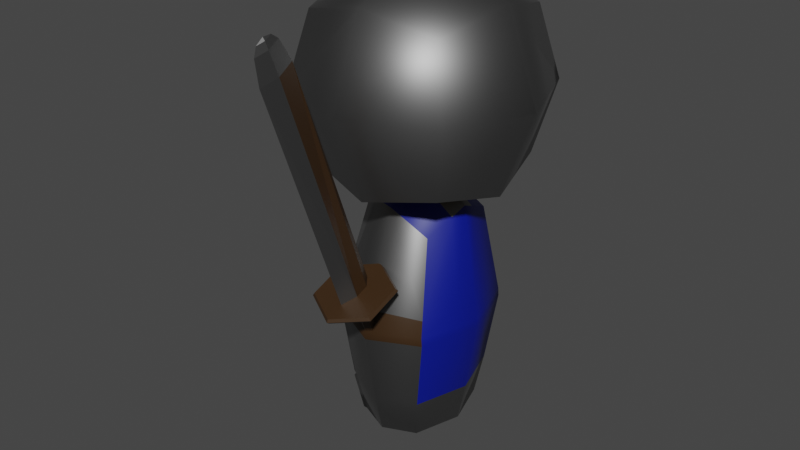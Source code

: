 # Source: paladin.blend  (saved by Blender 2.91.10; exported with 4.5.12 LTS)
import bpy
from mathutils import Matrix  # noqa: F401  (used for matrix-valued properties, if any)

bpy.ops.wm.read_factory_settings(use_empty=True)
scene = bpy.context.scene
scene.name = 'Scene'

# ---- collections
col_collection = bpy.data.collections.new('Collection'); scene.collection.children.link(col_collection)

# ---- materials (node trees are filled in below, after node groups)
mat_material = bpy.data.materials.new('Material')
mat_material.use_transparent_shadow = False
mat_helmet_001 = bpy.data.materials.new('helmet.001')
mat_helmet_001.alpha_threshold = 0.0
mat_helmet_001.use_transparent_shadow = False
mat_helmet_001.line_color = (0.0, 0.0, 0.0, 1.0)
mat_witch_haed = bpy.data.materials.new('Witch-haed')
mat_witch_haed.alpha_threshold = 0.0
mat_witch_haed.use_transparent_shadow = False
mat_witch_haed.line_color = (0.0, 0.0, 0.0, 1.0)
mat_material_001 = bpy.data.materials.new('Material.001')
mat_material_001.use_transparent_shadow = False
mat_material_002 = bpy.data.materials.new('Material.002')
mat_material_002.use_transparent_shadow = False
mat_witch_dress = bpy.data.materials.new('witch.dress')
mat_witch_dress.use_transparent_shadow = False

# ---- material node trees
mat_material.use_nodes = True; mat_material.node_tree.nodes.clear()
_N = mat_material.node_tree.nodes; _L = mat_material.node_tree.links
n0 = _N.new('ShaderNodeBsdfPrincipled'); n0.name = 'Principled BSDF'; n0.location = (10, 300)
n0.distribution = 'GGX'
n0.subsurface_method = 'BURLEY'
n0.inputs[0].default_value = (0.214, 0.214, 0.214, 1.0)
n0.inputs[1].default_value = 1.0
n0.inputs[3].default_value = 1.45
n0.inputs[27].default_value = (0.0, 0.0, 0.0, 1.0)
n0.inputs[28].default_value = 1.0
n1 = _N.new('ShaderNodeOutputMaterial'); n1.name = 'Material Output'; n1.location = (300, 300)
_L.new(n0.outputs[0], n1.inputs[0])
n1.is_active_output = True
mat_helmet_001.use_nodes = True; mat_helmet_001.node_tree.nodes.clear()
_N = mat_helmet_001.node_tree.nodes; _L = mat_helmet_001.node_tree.links
n0 = _N.new('ShaderNodeOutputMaterial'); n0.name = 'Material Output'; n0.location = (300, 300)
n1 = _N.new('ShaderNodeBsdfPrincipled'); n1.name = 'Principled BSDF'; n1.location = (10, 300)
n1.distribution = 'GGX'
n1.subsurface_method = 'BURLEY'
n1.inputs[0].default_value = (0.0, 0.0, 0.0, 1.0)
n1.inputs[2].default_value = 0.7682
n1.inputs[3].default_value = 1.45
n1.inputs[27].default_value = (0.0, 0.0, 0.0, 1.0)
n1.inputs[28].default_value = 1.0
_L.new(n1.outputs[0], n0.inputs[0])
n0.is_active_output = True
mat_witch_haed.use_nodes = True; mat_witch_haed.node_tree.nodes.clear()
_N = mat_witch_haed.node_tree.nodes; _L = mat_witch_haed.node_tree.links
n0 = _N.new('ShaderNodeOutputMaterial'); n0.name = 'Material Output'; n0.location = (300, 300)
n1 = _N.new('ShaderNodeBsdfPrincipled'); n1.name = 'Principled BSDF'; n1.location = (10, 300)
n1.distribution = 'GGX'
n1.subsurface_method = 'BURLEY'
n1.inputs[0].default_value = (0.4287, 0.2747, 0.1022, 1.0)
n1.inputs[2].default_value = 0.7682
n1.inputs[3].default_value = 1.45
n1.inputs[27].default_value = (0.0, 0.0, 0.0, 1.0)
n1.inputs[28].default_value = 1.0
_L.new(n1.outputs[0], n0.inputs[0])
n0.is_active_output = True
mat_material_001.use_nodes = True; mat_material_001.node_tree.nodes.clear()
_N = mat_material_001.node_tree.nodes; _L = mat_material_001.node_tree.links
n0 = _N.new('ShaderNodeBsdfPrincipled'); n0.name = 'Principled BSDF'; n0.location = (10, 300)
n0.distribution = 'GGX'
n0.subsurface_method = 'BURLEY'
n0.inputs[0].default_value = (0.0, 0.006814, 0.2462, 1.0)
n0.inputs[3].default_value = 1.45
n0.inputs[27].default_value = (0.0, 0.0, 0.0, 1.0)
n0.inputs[28].default_value = 1.0
n1 = _N.new('ShaderNodeOutputMaterial'); n1.name = 'Material Output'; n1.location = (300, 300)
_L.new(n0.outputs[0], n1.inputs[0])
n1.is_active_output = True
mat_material_002.use_nodes = True; mat_material_002.node_tree.nodes.clear()
_N = mat_material_002.node_tree.nodes; _L = mat_material_002.node_tree.links
n0 = _N.new('ShaderNodeBsdfPrincipled'); n0.name = 'Principled BSDF'; n0.location = (10, 300)
n0.distribution = 'GGX'
n0.subsurface_method = 'BURLEY'
n0.inputs[0].default_value = (0.03968, 0.01859, 0.005533, 1.0)
n0.inputs[3].default_value = 1.45
n0.inputs[27].default_value = (0.0, 0.0, 0.0, 1.0)
n0.inputs[28].default_value = 1.0
n1 = _N.new('ShaderNodeOutputMaterial'); n1.name = 'Material Output'; n1.location = (300, 300)
_L.new(n0.outputs[0], n1.inputs[0])
n1.is_active_output = True
mat_witch_dress.use_nodes = True; mat_witch_dress.node_tree.nodes.clear()
_N = mat_witch_dress.node_tree.nodes; _L = mat_witch_dress.node_tree.links
n0 = _N.new('ShaderNodeBsdfPrincipled'); n0.name = 'Principled BSDF'; n0.location = (10, 300)
n0.distribution = 'GGX'
n0.subsurface_method = 'BURLEY'
n0.inputs[0].default_value = (0.3916, 0.2744, 0.01403, 1.0)
n0.inputs[3].default_value = 1.45
n0.inputs[27].default_value = (0.0, 0.0, 0.0, 1.0)
n0.inputs[28].default_value = 1.0
n1 = _N.new('ShaderNodeOutputMaterial'); n1.name = 'Material Output'; n1.location = (300, 300)
_L.new(n0.outputs[0], n1.inputs[0])
n1.is_active_output = True

# ---- world
world_world = bpy.data.worlds.new('World'); scene.world = world_world
world_world.use_nodes = True; world_world.node_tree.nodes.clear()
_N = world_world.node_tree.nodes; _L = world_world.node_tree.links
n0 = _N.new('ShaderNodeOutputWorld'); n0.name = 'World Output'; n0.location = (300, 300)
n1 = _N.new('ShaderNodeBackground'); n1.name = 'Background'; n1.location = (10, 300)
n1.inputs[0].default_value = (0.05088, 0.05088, 0.05088, 1.0)
_L.new(n1.outputs[0], n0.inputs[0])
n0.is_active_output = True
world_world.color = (0.05088, 0.05088, 0.05088)
world_world.use_sun_shadow = False
world_world.sun_shadow_jitter_overblur = 0.0

# ---- meshes
me_cube_002 = bpy.data.meshes.new('Cube.002')
me_cube_002.from_pydata([(0.5227, 0.5227, 3.627), (0.5227, 0.5227, 2.582), (0.5227, -0.5227, 3.627), (0.5227, -0.5227, 2.582), (-0.5227, 0.5227, 3.627), (-0.5227, 0.5227, 2.582), (-0.5227, -0.5227, 3.627), (-0.5227, -0.5227, 2.582), (-0.6252, -0.6252, 3.16), (5.842e-09, 0.6373, 2.467), (0.6373, 0.6373, 3.105), (-0.6373, -0.6373, 3.105), (0.6373, -0.6373, 3.105), (-0.6373, 0.6373, 3.105), (-1.947e-09, -0.6373, 3.742), (0.6373, -1.947e-09, 3.742), (-9.737e-10, -0.6373, 2.467), (-0.6373, 6.816e-09, 3.742), (1.947e-09, 0.6373, 3.742), (0.6373, -1.947e-09, 2.467), (-6.816e-09, 8.763e-09, 3.982), (1.363e-08, -0.8777, 3.105), (-0.7856, 1.071e-08, 3.105), (-0.7708, 1.032e-08, 3.168), (0.8777, 9.737e-09, 3.105), (1.363e-08, 0.8777, 3.105), (-0.6252, 0.6252, 3.16), (-0.5336, -0.5336, 3.578), (-0.5336, 0.5336, 3.578), (-0.6698, 7.671e-09, 3.602), (-0.6471, 0.08893, 3.598), (-0.6244, 0.1779, 3.594), (-0.6017, 0.2668, 3.59), (-0.579, 0.3557, 3.586), (-0.5563, 0.4446, 3.582), (-0.6471, -0.08893, 3.598), (-0.6244, -0.1779, 3.594), (-0.6017, -0.2668, 3.59), (-0.579, -0.3557, 3.586), (-0.5563, -0.4446, 3.582), (-0.7465, -0.1042, 3.167), (-0.7223, -0.2084, 3.166), (-0.698, -0.3126, 3.164), (-0.6737, -0.4168, 3.163), (-0.6494, -0.521, 3.161), (-0.6494, 0.521, 3.161), (-0.6737, 0.4168, 3.163), (-0.698, 0.3126, 3.164), (-0.7223, 0.2084, 3.166), (-0.7465, 0.1042, 3.167), (0.5, 0.5, 3.605), (0.5, 0.5, 2.605), (0.5, -0.5, 3.605), (0.5, -0.5, 2.605), (-0.5, 0.5, 3.605), (-0.5, 0.5, 2.605), (-0.5, -0.5, 3.605), (-0.5, -0.5, 2.605), (-0.6096, 1.583e-08, 2.495), (5.588e-09, 0.6096, 2.495), (0.6096, 0.6096, 3.105), (-0.6096, -0.6096, 3.105), (0.6096, -0.6096, 3.105), (-0.6096, 0.6096, 3.105), (-1.863e-09, -0.6096, 3.714), (0.6096, -1.863e-09, 3.714), (-9.313e-10, -0.6096, 2.495), (-0.6096, 6.519e-09, 3.714), (1.863e-09, 0.6096, 3.714), (0.6096, -1.863e-09, 2.495), (-6.519e-09, 8.382e-09, 3.944), (1.304e-08, -0.8395, 3.105), (-0.7514, 1.024e-08, 3.105), (0.0, -5.588e-09, 2.265), (0.8395, 9.313e-09, 3.105), (1.304e-08, 0.8395, 3.105), (0.2957, 0.3078, 2.176), (0.2395, 0.3516, 0.5676), (0.2962, -0.3243, 2.175), (0.2395, -0.3516, 0.5676), (-0.1703, 0.2491, 2.287), (-0.2395, 0.3516, 0.5676), (-0.1698, -0.2613, 2.287), (-0.2395, -0.3516, 0.5676), (-0.3503, 2.493e-09, 0.5676), (-5.454e-09, 0.4563, 0.5676), (0.358, 0.4516, 1.412), (-0.3559, -0.448, 1.412), (0.358, -0.4477, 1.412), (-0.3567, 0.4516, 1.412), (-1.559e-09, -0.3425, 2.316), (0.3573, 1.142e-08, 2.316), (-4.798e-09, -0.4563, 0.5676), (-0.3573, -7.139e-09, 2.316), (9.313e-10, 0.336, 2.316), (0.3503, 1.434e-08, 0.5676), (-1.863e-09, 5.711e-09, 2.616), (1.238e-09, -0.622, 1.412), (-0.4931, -1.302e-08, 1.412), (-3.487e-09, 1.544e-08, 0.3926), (0.4931, 5.341e-09, 1.412), (-8.171e-09, 0.622, 1.412), (0.3539, 0.4516, 1.472), (-0.3541, -0.448, 1.472), (0.3541, -0.448, 1.472), (-0.3539, 0.4516, 1.472), (1.238e-09, -0.622, 1.472), (-0.4931, -1.302e-08, 1.472), (0.4931, 5.341e-09, 1.472), (-8.171e-09, 0.622, 1.472), (0.2848, 0.403, 0.8714), (-0.2848, -0.403, 0.8714), (0.2848, -0.403, 0.8714), (-0.2848, 0.403, 0.8714), (-3.369e-09, -0.5303, 0.8714), (-0.4104, -1.919e-09, 0.8714), (0.4104, 1.23e-08, 0.8714), (-5.879e-09, 0.5303, 0.8714), (-0.2949, -0.1758, 0.5676), (0.444, -0.1641, 1.472), (0.3364, -0.1118, 2.264), (-0.3364, -0.1118, 2.264), (0.2949, -0.1758, 0.5676), (-1.863e-09, -0.1221, 2.507), (-0.444, -0.1641, 1.412), (-0.444, -0.1641, 1.472), (-4.142e-09, -0.2282, 0.4801), (0.444, -0.1641, 1.412), (0.3476, -0.2015, 0.8714), (-0.3476, -0.2015, 0.8714), (-0.2949, 0.1758, 0.5676), (0.4445, 0.1625, 1.472), (0.3366, 0.1107, 2.265), (-0.3366, 0.1107, 2.265), (0.2949, 0.1758, 0.5676), (-8.574e-10, 0.1209, 2.508), (-0.4445, 0.1625, 1.472), (-0.4445, 0.1625, 1.412), (-4.471e-09, 0.2282, 0.4801), (0.4445, 0.1625, 1.412), (0.3476, 0.2015, 0.8714), (-0.3476, 0.2015, 0.8714), (-0.4685, -1.205e-08, 1.625), (-0.3436, 0.4255, 1.6), (-0.3436, -0.4256, 1.6), (7.312e-10, -0.5713, 1.625), (0.3436, -0.4256, 1.6), (0.4685, 6.358e-09, 1.625), (0.3434, 0.4255, 1.6), (-6.521e-09, 0.5701, 1.625), (0.4245, -0.1546, 1.616), (-0.4245, -0.1546, 1.616), (0.425, 0.1531, 1.616), (-0.425, 0.1531, 1.616), (-0.3215, -0.39, 0.8938), (-0.3855, -0.4335, 1.38), (-0.3862, 0.4369, 1.38), (-0.3215, 0.3899, 0.8938), (-0.378, 0.1949, 0.8938), (-0.4648, -0.1588, 1.38), (-0.378, -0.195, 0.8938), (-0.4652, 0.1572, 1.38), (-0.3245, -0.1742, 0.567), (-0.2711, -0.3485, 0.567), (-0.3148, 0.3994, 0.8599), (-0.2711, 0.3485, 0.567), (-0.3148, -0.3994, 0.8599), (-0.3753, 0.1997, 0.8599), (-0.3753, -0.1997, 0.8599), (-0.3245, 0.1742, 0.567), (-0.3843, -0.1023, 2.243), (-0.4034, -5.704e-05, 2.291), (-0.3845, 0.1012, 2.244), (-0.2324, 0.2276, 2.264), (-0.232, -0.2389, 2.264), (-0.4648, -0.1414, 1.651), (-0.505, -5.704e-05, 1.659), (-0.3909, 0.389, 1.636), (-0.3909, -0.3891, 1.636), (-0.4652, 0.1399, 1.651), (-0.4172, -5.704e-05, 2.205), (-0.6888, 0.06479, 2.92), (-0.7514, 0.06479, 2.92), (-0.6888, -0.02293, 2.92), (-0.7514, -0.02293, 2.92), (-0.6889, 0.06479, 2.987), (-0.7515, 0.06479, 2.987), (-0.6889, -0.02293, 2.987), (-0.7515, -0.02293, 2.987), (-0.7584, 0.02093, 2.994), (-0.7583, 0.0744, 2.954), (-0.7201, 0.0744, 2.913), (-0.7203, -0.03254, 2.995), (-0.7201, -0.03254, 2.913), (-0.7203, 0.0744, 2.995), (-0.682, -0.03254, 2.954), (-0.682, 0.02093, 2.913), (-0.7583, -0.03254, 2.954), (-0.6821, 0.02093, 2.995), (-0.682, 0.0744, 2.954), (-0.7583, 0.02093, 2.913), (-0.6676, 0.02093, 2.954), (-0.7202, -0.05271, 2.954), (-0.7203, 0.02093, 3.01), (-0.7727, 0.02093, 2.954), (-0.7201, 0.02093, 2.897), (-0.7202, 0.09457, 2.954), (2.697e-09, -0.4622, 1.329), (-0.04194, -0.4849, 1.321), (0.04194, -0.4849, 1.321), (2.697e-09, -0.6354, 1.806), (-0.04194, -0.6582, 1.798), (0.04194, -0.6582, 1.798), (2.794e-09, -0.4459, 1.902), (-0.2434, -0.578, 1.854), (0.2434, -0.578, 1.854), (2.794e-09, -0.4604, 1.941), (-0.2434, -0.5924, 1.893), (0.2434, -0.5924, 1.893), (2.794e-09, -0.4604, 1.941), (-0.2434, -0.5924, 1.893), (0.2434, -0.5924, 1.893), (9.313e-10, -0.5928, 1.893), (-0.04869, -0.7013, 1.854), (0.05057, -0.6586, 1.869), (9.313e-10, -1.201, 3.567), (-0.0349, -1.328, 3.521), (0.001738, -1.419, 3.759), (0.0, -1.298, 3.723), (-0.02546, -1.39, 3.689), (-1.863e-09, -1.354, 3.761), (-0.01549, -1.41, 3.74), (0.01615, -1.417, 3.738), (4.657e-09, -1.471, 3.718), (1.024e-08, -1.49, 3.653), (0.02655, -1.402, 3.685), (1.49e-08, -1.464, 3.471), (0.0364, -1.343, 3.515), (1.49e-08, -0.8562, 1.797), (0.05057, -0.7534, 1.835), (3.073e-08, -0.9886, 1.749), (-0.2434, -0.8566, 1.797), (0.2434, -0.8566, 1.797), (3.073e-08, -0.9886, 1.749), (-0.2434, -0.8566, 1.797), (0.2434, -0.8566, 1.797), (3.073e-08, -0.9742, 1.71), (-0.2434, -0.8421, 1.758), (0.2434, -0.8421, 1.758), (7.584e-09, -0.7264, 1.773), (-0.04194, -0.7037, 1.781), (0.04194, -0.7037, 1.781), (7.584e-09, -0.5532, 1.296), (-0.04194, -0.5304, 1.304), (0.04194, -0.5304, 1.304), (1.352e-09, -0.5809, 1.897), (1.656e-08, -0.8681, 1.793), (0.05293, -0.756, 1.834), (-0.05293, -0.7963, 1.819), (0.05293, -0.6527, 1.871), (-0.05293, -0.6972, 1.855), (3.227e-09, -0.4384, 1.927), (3.272e-08, -0.9961, 1.724), (0.2569, -0.8567, 1.775), (-0.2569, -0.8567, 1.775), (0.2569, -0.5778, 1.876), (-0.2569, -0.5778, 1.876), (2.697e-09, -0.6174, 1.756), (7.584e-09, -0.7085, 1.723), (0.04194, -0.6857, 1.732), (-0.04194, -0.6857, 1.732), (0.04194, -0.6402, 1.748), (-0.04194, -0.6402, 1.748), (-0.04449, -0.7963, 1.819)], [], [(0, 18, 20, 15), (18, 4, 17, 20), (20, 17, 6, 14), (15, 20, 14, 2), (3, 12, 21, 16), (12, 2, 14, 21), (21, 14, 6, 27, 8, 11), (16, 21, 11, 7), (29, 17, 4, 28, 34, 33, 32, 31, 30), (29, 35, 36, 37, 38, 39, 27, 6, 17), (13, 22, 23, 49, 48, 47, 46, 45, 26), (11, 8, 44, 43, 42, 41, 40, 23, 22), (1, 10, 24, 19), (10, 0, 15, 24), (24, 15, 2, 12), (19, 24, 12, 3), (5, 13, 25, 9), (13, 26, 28, 4, 18, 25), (25, 18, 0, 10), (9, 25, 10, 1), (33, 34, 45, 46), (31, 32, 47, 48), (29, 30, 49, 23), (36, 35, 40, 41), (37, 36, 41, 42), (38, 37, 42, 43), (39, 38, 43, 44), (27, 39, 44, 8), (23, 40, 35, 29), (30, 31, 48, 49), (32, 33, 46, 47), (26, 45, 34, 28), (50, 68, 70, 65), (68, 54, 67, 70), (70, 67, 56, 64), (65, 70, 64, 52), (53, 62, 71, 66), (62, 52, 64, 71), (71, 64, 56, 61), (66, 71, 61, 57), (57, 61, 72, 58), (61, 56, 67, 72), (72, 67, 54, 63), (58, 72, 63, 55), (55, 59, 73, 58), (59, 51, 69, 73), (73, 69, 53, 66), (58, 73, 66, 57), (51, 60, 74, 69), (60, 50, 65, 74), (74, 65, 52, 62), (69, 74, 62, 53), (55, 63, 75, 59), (63, 54, 68, 75), (75, 68, 50, 60), (59, 75, 60, 51), (132, 135, 96, 91), (135, 133, 93, 96), (123, 121, 82, 90), (120, 123, 90, 78), (112, 88, 97, 114), (97, 88, 104, 106), (87, 97, 106, 103), (114, 97, 87, 111), (129, 124, 98, 115), (124, 87, 103, 125), (137, 98, 107, 136), (129, 111, 154, 160), (130, 138, 99, 84), (138, 134, 95, 99), (126, 122, 79, 92), (118, 126, 92, 83), (140, 139, 100, 116), (139, 86, 102, 131), (127, 100, 108, 119), (128, 127, 88, 112), (113, 89, 101, 117), (101, 89, 105, 109), (86, 101, 109, 102), (117, 101, 86, 110), (153, 143, 105, 136), (151, 125, 103, 144), (145, 144, 103, 106), (145, 106, 104, 146), (150, 147, 91, 120), (152, 148, 76, 132), (148, 149, 94, 76), (149, 143, 80, 94), (85, 117, 110, 77), (81, 113, 117, 85), (122, 128, 112, 79), (134, 140, 116, 95), (111, 129, 168, 166), (118, 129, 115, 84), (92, 114, 111, 83), (79, 112, 114, 92), (81, 130, 169, 165), (95, 116, 128, 122), (146, 150, 120, 78), (142, 107, 125, 151), (116, 100, 127, 128), (88, 127, 119, 104), (84, 99, 126, 118), (99, 95, 122, 126), (98, 124, 125, 107), (141, 137, 161, 158), (91, 96, 123, 120), (96, 93, 121, 123), (84, 115, 141, 130), (77, 110, 140, 134), (147, 152, 132, 91), (142, 153, 136, 107), (100, 139, 131, 108), (110, 86, 139, 140), (85, 77, 134, 138), (81, 85, 138, 130), (115, 98, 137, 141), (89, 137, 136, 105), (94, 80, 133, 135), (76, 94, 135, 132), (144, 82, 174, 178), (108, 131, 152, 147), (153, 142, 176, 179), (104, 119, 150, 146), (109, 105, 143, 149), (102, 109, 149, 148), (131, 102, 148, 152), (119, 108, 147, 150), (90, 145, 146, 78), (90, 82, 144, 145), (151, 144, 178, 175), (80, 143, 177, 173), (158, 161, 156, 157), (154, 155, 159, 160), (137, 89, 156, 161), (89, 113, 157, 156), (113, 141, 158, 157), (111, 87, 155, 154), (124, 129, 160, 159), (87, 124, 159, 155), (169, 167, 164, 165), (163, 166, 168, 162), (118, 83, 163, 162), (83, 111, 166, 163), (141, 113, 164, 167), (130, 141, 167, 169), (129, 118, 162, 168), (113, 81, 165, 164), (170, 175, 178, 174), (172, 173, 177, 179), (121, 93, 171, 170), (143, 153, 179, 177), (82, 121, 170, 174), (93, 133, 172, 171), (133, 80, 173, 172), (142, 151, 175, 176), (171, 172, 180, 170), (175, 170, 180, 176), (176, 180, 172, 179), (181, 199, 201, 196), (199, 185, 198, 201), (201, 198, 187, 195), (196, 201, 195, 183), (184, 193, 202, 197), (193, 183, 195, 202), (202, 195, 187, 192), (197, 202, 192, 188), (188, 192, 203, 189), (192, 187, 198, 203), (203, 198, 185, 194), (189, 203, 194, 186), (186, 190, 204, 189), (190, 182, 200, 204), (204, 200, 184, 197), (189, 204, 197, 188), (182, 191, 205, 200), (191, 181, 196, 205), (205, 196, 183, 193), (200, 205, 193, 184), (186, 194, 206, 190), (194, 185, 199, 206), (206, 199, 181, 191), (190, 206, 191, 182), (272, 211, 210, 267), (267, 210, 212, 271), (211, 214, 213, 210), (210, 213, 215, 212), (266, 217, 216, 261), (261, 216, 218, 265), (217, 220, 219, 216), (216, 219, 221, 218), (260, 223, 222, 255), (255, 222, 224, 259), (223, 226, 225, 222), (226, 229, 228, 225), (229, 231, 230, 228), (233, 227, 231), (228, 230, 232, 235), (232, 227, 233), (222, 225, 237, 239, 224), (231, 227, 230), (235, 232, 233, 234), (237, 235, 234, 236), (239, 237, 236, 238), (257, 239, 238, 256), (243, 240, 241, 244), (245, 242, 240, 243), (262, 243, 244, 264), (263, 245, 243, 262), (249, 246, 247, 250), (251, 248, 246, 249), (268, 249, 250, 270), (269, 251, 249, 268), (271, 212, 251, 269), (270, 250, 211, 272), (212, 215, 248, 251), (250, 247, 214, 211), (265, 218, 245, 263), (264, 244, 217, 266), (218, 221, 242, 245), (244, 241, 220, 217), (259, 224, 239, 257), (230, 227, 232), (241, 258, 260, 220), (221, 259, 257, 242), (242, 257, 256, 240), (240, 256, 258, 241), (219, 255, 259, 221), (220, 260, 255, 219), (208, 207, 209, 254, 252, 253), (247, 264, 266, 214), (215, 265, 263, 248), (248, 263, 262, 246), (246, 262, 264, 247), (213, 261, 265, 215), (214, 266, 261, 213), (253, 270, 272, 208), (209, 271, 269, 254), (254, 269, 268, 252), (252, 268, 270, 253), (207, 267, 271, 209), (208, 272, 267, 207), (225, 228, 235, 237), (234, 233, 231, 229), (234, 229, 226, 236), (238, 273, 258, 256), (223, 260, 258, 273), (238, 236, 226, 223, 273)])
me_cube_002.polygons.foreach_set('use_smooth', [1, 1, 1, 1, 1, 1, 1, 1, 1, 1, 1, 1, 1, 1, 1, 1, 1, 1, 1, 1, 1, 1, 1, 1, 1, 1, 1, 1, 1, 1, 1, 1, 1, 1, 1, 1, 1, 1, 1, 1, 1, 1, 1, 1, 1, 1, 1, 1, 1, 1, 1, 1, 1, 1, 1, 1, 1, 1, 1, 1, 1, 1, 1, 1, 1, 1, 1, 1, 1, 1, 1, 1, 1, 1, 1, 1, 1, 1, 1, 1, 1, 1, 1, 1, 1, 1, 1, 1, 1, 1, 1, 1, 1, 1, 1, 1, 1, 1, 1, 1, 1, 1, 1, 1, 1, 1, 1, 1, 1, 1, 1, 1, 1, 1, 1, 1, 1, 1, 1, 1, 1, 1, 1, 1, 1, 1, 1, 1, 1, 1, 1, 1, 1, 1, 1, 1, 1, 1, 1, 1, 1, 1, 1, 1, 1, 1, 1, 1, 1, 1, 1, 1, 1, 1, 1, 1, 1, 1, 1, 1, 1, 1, 1, 1, 1, 1, 1, 1, 1, 1, 1, 1, 1, 1, 1, 1, 1, 1, 1, 1, 1, 1, 1, 0, 0, 0, 0, 0, 0, 0, 0, 0, 0, 0, 0, 0, 0, 0, 0, 0, 0, 0, 0, 0, 0, 0, 0, 0, 0, 0, 0, 0, 0, 0, 0, 0, 0, 0, 0, 0, 0, 0, 0, 0, 0, 0, 0, 0, 0, 0, 0, 0, 0, 0, 0, 0, 0, 0, 0, 0, 0, 0, 0, 0, 0, 0, 0, 0])
me_cube_002.polygons.foreach_set('material_index', [0, 0, 0, 0, 0, 0, 0, 0, 0, 0, 0, 0, 0, 0, 0, 0, 0, 0, 0, 0, 1, 1, 1, 1, 0, 1, 0, 1, 0, 0, 0, 0, 2, 2, 2, 2, 2, 2, 2, 2, 2, 2, 2, 2, 2, 2, 2, 2, 2, 2, 2, 2, 2, 2, 2, 2, 0, 3, 3, 3, 0, 4, 4, 0, 3, 4, 5, 0, 0, 0, 0, 0, 3, 3, 3, 3, 0, 4, 4, 0, 4, 4, 4, 4, 3, 3, 0, 0, 0, 0, 0, 0, 0, 3, 0, 0, 0, 0, 3, 5, 3, 3, 0, 0, 5, 0, 0, 3, 3, 0, 3, 5, 3, 3, 0, 0, 3, 4, 3, 3, 0, 3, 0, 3, 4, 4, 3, 3, 0, 0, 0, 0, 0, 0, 0, 0, 0, 0, 0, 0, 0, 0, 0, 0, 0, 0, 0, 0, 0, 0, 0, 0, 0, 0, 0, 0, 5, 0, 0, 2, 2, 2, 2, 2, 2, 2, 2, 2, 2, 2, 2, 2, 2, 2, 2, 2, 2, 2, 2, 2, 2, 2, 2, 5, 5, 4, 4, 4, 4, 4, 4, 4, 4, 0, 0, 0, 0, 0, 0, 4, 0, 0, 0, 0, 4, 4, 4, 4, 4, 4, 4, 5, 5, 5, 5, 4, 4, 4, 4, 4, 4, 4, 0, 4, 4, 4, 4, 4, 4, 4, 4, 4, 4, 4, 4, 4, 4, 4, 4, 4, 4, 4, 0, 0, 0, 4, 4, 0])
_uv = me_cube_002.uv_layers.new(name='UVMap')
_uv.uv.foreach_set('vector', [0.6667, 0.4583, 0.7552, 0.4948, 0.7517, 0.625, 0.6319, 0.625, 0.7552, 0.4948, 0.875, 0.5, 0.875, 0.625, 0.7517, 0.625, 0.7517, 0.625, 0.875, 0.625, 0.875, 0.75, 0.7552, 0.7552, 0.6319, 0.625, 0.7517, 0.625, 0.7552, 0.7552, 0.6667, 0.7917, 0.3333, 0.7917, 0.5, 0.7569, 0.5, 0.8767, 0.3698, 0.8802, 0.5, 0.7569, 0.6667, 0.7917, 0.6302, 0.8802, 0.5, 0.8767, 0.5, 0.8767, 0.6302, 0.8802, 0.625, 1.0, 0.6132, 1.0, 0.5132, 1.0, 0.5, 1.0, 0.3698, 0.8802, 0.5, 0.8767, 0.5, 1.0, 0.375, 1.0, 0.0, 0.0, 0.875, 0.625, 0.625, 0.25, 0.6132, 0.25, 0.511, 0.2083, 0.4088, 0.1667, 0.3066, 0.125, 0.2044, 0.08333, 0.1022, 0.04167, 0.0, 0.0, 0.1022, 0.1667, 0.2044, 0.3333, 0.3066, 0.5, 0.4088, 0.6667, 0.511, 0.8333, 0.6132, 1.0, 0.875, 0.75, 0.875, 0.625, 0.5, 0.25, 0.0, 0.0, 0.0, 0.0, 0.08554, 0.04167, 0.1711, 0.08333, 0.2566, 0.125, 0.3421, 0.1667, 0.4277, 0.2083, 0.5132, 0.25, 0.5, 1.0, 0.5132, 1.0, 0.4277, 0.8333, 0.3421, 0.6667, 0.2566, 0.5, 0.1711, 0.3333, 0.08554, 0.1667, 0.0, 0.0, 0.0, 0.0, 0.3333, 0.4583, 0.5, 0.4931, 0.5, 0.625, 0.3681, 0.625, 0.5, 0.4931, 0.6667, 0.4583, 0.6319, 0.625, 0.5, 0.625, 0.5, 0.625, 0.6319, 0.625, 0.6667, 0.7917, 0.5, 0.7569, 0.3681, 0.625, 0.5, 0.625, 0.5, 0.7569, 0.3333, 0.7917, 0.375, 0.25, 0.5, 0.25, 0.5, 0.3733, 0.3698, 0.3698, 0.5, 0.25, 0.5132, 0.25, 0.6132, 0.25, 0.625, 0.25, 0.6302, 0.3698, 0.5, 0.3733, 0.5, 0.3733, 0.6302, 0.3698, 0.6667, 0.4583, 0.5, 0.4931, 0.3698, 0.3698, 0.5, 0.3733, 0.5, 0.4931, 0.3333, 0.4583, 0.4088, 0.1667, 0.511, 0.2083, 0.4277, 0.2083, 0.3421, 0.1667, 0.2044, 0.08333, 0.3066, 0.125, 0.2566, 0.125, 0.1711, 0.08333, 0.0, 0.0, 0.1022, 0.04167, 0.08554, 0.04167, 0.0, 0.0, 0.2044, 0.3333, 0.1022, 0.1667, 0.08554, 0.1667, 0.1711, 0.3333, 0.3066, 0.5, 0.2044, 0.3333, 0.1711, 0.3333, 0.2566, 0.5, 0.4088, 0.6667, 0.3066, 0.5, 0.2566, 0.5, 0.3421, 0.6667, 0.511, 0.8333, 0.4088, 0.6667, 0.3421, 0.6667, 0.4277, 0.8333, 0.6132, 1.0, 0.511, 0.8333, 0.4277, 0.8333, 0.5132, 1.0, 0.0, 0.0, 0.08554, 0.1667, 0.1022, 0.1667, 0.0, 0.0, 0.1022, 0.04167, 0.2044, 0.08333, 0.1711, 0.08333, 0.08554, 0.04167, 0.3066, 0.125, 0.4088, 0.1667, 0.3421, 0.1667, 0.2566, 0.125, 0.5132, 0.25, 0.4277, 0.2083, 0.511, 0.2083, 0.6132, 0.25, 0.6667, 0.4583, 0.7552, 0.4948, 0.7517, 0.625, 0.6319, 0.625, 0.7552, 0.4948, 0.875, 0.5, 0.875, 0.625, 0.7517, 0.625, 0.7517, 0.625, 0.875, 0.625, 0.875, 0.75, 0.7552, 0.7552, 0.6319, 0.625, 0.7517, 0.625, 0.7552, 0.7552, 0.6667, 0.7917, 0.3333, 0.7917, 0.5, 0.7569, 0.5, 0.8767, 0.3698, 0.8802, 0.5, 0.7569, 0.6667, 0.7917, 0.6302, 0.8802, 0.5, 0.8767, 0.5, 0.8767, 0.6302, 0.8802, 0.625, 1.0, 0.5, 1.0, 0.3698, 0.8802, 0.5, 0.8767, 0.5, 1.0, 0.375, 1.0, 0.375, 0.0, 0.5, 0.0, 0.5, 0.125, 0.375, 0.125, 0.5, 0.0, 0.625, 0.0, 0.625, 0.125, 0.5, 0.125, 0.5, 0.125, 0.625, 0.125, 0.625, 0.25, 0.5, 0.25, 0.375, 0.125, 0.5, 0.125, 0.5, 0.25, 0.375, 0.25, 0.125, 0.5, 0.2448, 0.4948, 0.2483, 0.625, 0.125, 0.625, 0.2448, 0.4948, 0.3333, 0.4583, 0.3681, 0.625, 0.2483, 0.625, 0.2483, 0.625, 0.3681, 0.625, 0.3333, 0.7917, 0.2448, 0.7552, 0.125, 0.625, 0.2483, 0.625, 0.2448, 0.7552, 0.125, 0.75, 0.3333, 0.4583, 0.5, 0.4931, 0.5, 0.625, 0.3681, 0.625, 0.5, 0.4931, 0.6667, 0.4583, 0.6319, 0.625, 0.5, 0.625, 0.5, 0.625, 0.6319, 0.625, 0.6667, 0.7917, 0.5, 0.7569, 0.3681, 0.625, 0.5, 0.625, 0.5, 0.7569, 0.3333, 0.7917, 0.375, 0.25, 0.5, 0.25, 0.5, 0.3733, 0.3698, 0.3698, 0.5, 0.25, 0.625, 0.25, 0.6302, 0.3698, 0.5, 0.3733, 0.5, 0.3733, 0.6302, 0.3698, 0.6667, 0.4583, 0.5, 0.4931, 0.3698, 0.3698, 0.5, 0.3733, 0.5, 0.4931, 0.3333, 0.4583, 0.7235, 0.6063, 0.8064, 0.5895, 0.8179, 0.5363, 0.7306, 0.5632, 0.8064, 0.5895, 0.9177, 0.6325, 0.9368, 0.591, 0.8179, 0.5363, 0.4618, 0.8233, 0.573, 0.7804, 0.5059, 0.7404, 0.4509, 0.7574, 0.379, 0.8066, 0.4618, 0.8233, 0.4509, 0.7574, 0.3799, 0.7503, 0.29, 0.4834, 0.1787, 0.4844, 0.1735, 0.5615, 0.3098, 0.5476, 0.1735, 0.5615, 0.1787, 0.4844, 0.1631, 0.4796, 0.1592, 0.5619, 0.5627, 0.5523, 0.4346, 0.5122, 0.4311, 0.5212, 0.557, 0.5635, 0.4712, 0.4336, 0.4346, 0.5122, 0.5627, 0.5523, 0.5884, 0.4852, 0.3903, 0.3093, 0.5155, 0.282, 0.5172, 0.2072, 0.3804, 0.2053, 0.5155, 0.282, 0.5114, 0.4126, 0.528, 0.4117, 0.5299, 0.2823, 0.519, 0.1347, 0.5172, 0.2072, 0.5316, 0.2076, 0.5333, 0.135, 0.3903, 0.3093, 0.4002, 0.4132, 0.4002, 0.4132, 0.3903, 0.3093, 0.7023, 0.3659, 0.791, 0.4015, 0.7848, 0.2667, 0.6896, 0.2616, 0.791, 0.4015, 0.9227, 0.3777, 0.9338, 0.2747, 0.7848, 0.2667, 0.8055, 0.1333, 0.9338, 0.1711, 0.9338, 0.06749, 0.8261, 0.0, 0.7134, 0.1592, 0.8055, 0.1333, 0.8261, 0.0, 0.7373, 0.05692, 0.2939, 0.1737, 0.1721, 0.2071, 0.1753, 0.2804, 0.3102, 0.2764, 0.1721, 0.2071, 0.1664, 0.07667, 0.152, 0.0771, 0.1578, 0.2076, 0.1765, 0.3545, 0.1753, 0.2804, 0.161, 0.2809, 0.1622, 0.355, 0.3001, 0.3799, 0.1765, 0.3545, 0.1787, 0.4844, 0.29, 0.4834, 0.9329, 0.9281, 0.9179, 0.8572, 0.7791, 0.9011, 0.8157, 0.9797, 0.7791, 0.9011, 0.9179, 0.8572, 0.9145, 0.8482, 0.7756, 0.8921, 0.1664, 0.07667, 0.1566, 0.0, 0.1422, 0.0004324, 0.152, 0.0771, 0.2935, 0.0057, 0.1566, 0.0, 0.1664, 0.07667, 0.2776, 0.07096, 0.5598, 0.141, 0.5592, 0.0205, 0.5365, 0.00592, 0.5333, 0.135, 0.5566, 0.2783, 0.5299, 0.2823, 0.528, 0.4117, 0.5511, 0.3943, 0.4347, 0.564, 0.5551, 0.5933, 0.557, 0.5635, 0.4311, 0.5212, 0.4347, 0.564, 0.4311, 0.5212, 0.3536, 0.5926, 0.3584, 0.6212, 0.135, 0.3508, 0.1318, 0.2818, 0.0, 0.2857, 0.01222, 0.3318, 0.1309, 0.2134, 0.1292, 0.09163, 0.02595, 0.1572, 0.009335, 0.2395, 0.6934, 0.7934, 0.7774, 0.8544, 0.7858, 0.6842, 0.7109, 0.683, 0.7774, 0.8544, 0.9089, 0.8225, 0.842, 0.6968, 0.7858, 0.6842, 0.3288, 0.007172, 0.2935, 0.0057, 0.2776, 0.07096, 0.3063, 0.06949, 0.9368, 0.9464, 0.9329, 0.9281, 0.8157, 0.9797, 0.8251, 1.0, 0.3319, 0.3792, 0.3001, 0.3799, 0.29, 0.4834, 0.3188, 0.4831, 0.3257, 0.1724, 0.2939, 0.1737, 0.3102, 0.2764, 0.345, 0.2753, 0.4002, 0.4132, 0.3903, 0.3093, 0.3903, 0.3093, 0.4002, 0.4132, 0.3581, 0.309, 0.3903, 0.3093, 0.3804, 0.2053, 0.345, 0.2048, 0.4806, 0.4133, 0.4712, 0.4336, 0.5884, 0.4852, 0.5923, 0.4669, 0.3188, 0.4831, 0.29, 0.4834, 0.3098, 0.5476, 0.345, 0.544, 0.7151, 0.4701, 0.7023, 0.3659, 0.7023, 0.3659, 0.7151, 0.4701, 0.345, 0.2753, 0.3102, 0.2764, 0.3001, 0.3799, 0.3319, 0.3792, 0.1397, 0.4628, 0.135, 0.3508, 0.01222, 0.3318, 0.0341, 0.3869, 0.5602, 0.2087, 0.5316, 0.2076, 0.5299, 0.2823, 0.5566, 0.2783, 0.3102, 0.2764, 0.1753, 0.2804, 0.1765, 0.3545, 0.3001, 0.3799, 0.1787, 0.4844, 0.1765, 0.3545, 0.1622, 0.355, 0.1631, 0.4796, 0.6896, 0.2616, 0.7848, 0.2667, 0.8055, 0.1333, 0.7134, 0.1592, 0.7848, 0.2667, 0.9338, 0.2747, 0.9338, 0.1711, 0.8055, 0.1333, 0.5172, 0.2072, 0.5155, 0.282, 0.5299, 0.2823, 0.5316, 0.2076, 0.3951, 0.1032, 0.519, 0.1347, 0.519, 0.1347, 0.3951, 0.1032, 0.3861, 0.8501, 0.4734, 0.877, 0.4618, 0.8233, 0.379, 0.8066, 0.4734, 0.877, 0.5923, 0.8223, 0.573, 0.7804, 0.4618, 0.8233, 0.345, 0.2048, 0.3804, 0.2053, 0.3951, 0.1032, 0.363, 0.1024, 0.3063, 0.06949, 0.2776, 0.07096, 0.2939, 0.1737, 0.3257, 0.1724, 0.1318, 0.2818, 0.1309, 0.2134, 0.009335, 0.2395, 0.0, 0.2857, 0.5602, 0.2087, 0.5598, 0.141, 0.5333, 0.135, 0.5316, 0.2076, 0.1753, 0.2804, 0.1721, 0.2071, 0.1578, 0.2076, 0.161, 0.2809, 0.2776, 0.07096, 0.1664, 0.07667, 0.1721, 0.2071, 0.2939, 0.1737, 0.7972, 0.5363, 0.9115, 0.4807, 0.9227, 0.3777, 0.791, 0.4015, 0.7151, 0.4701, 0.7972, 0.5363, 0.791, 0.4015, 0.7023, 0.3659, 0.3804, 0.2053, 0.5172, 0.2072, 0.519, 0.1347, 0.3951, 0.1032, 0.5221, 0.005582, 0.519, 0.1347, 0.5333, 0.135, 0.5365, 0.00592, 0.7858, 0.6842, 0.842, 0.6968, 0.9177, 0.6325, 0.8064, 0.5895, 0.7109, 0.683, 0.7858, 0.6842, 0.8064, 0.5895, 0.7235, 0.6063, 0.5551, 0.5933, 0.5059, 0.7404, 0.5059, 0.7404, 0.5551, 0.5933, 0.161, 0.2809, 0.1578, 0.2076, 0.1309, 0.2134, 0.1318, 0.2818, 0.5598, 0.141, 0.5602, 0.2087, 0.5602, 0.2087, 0.5598, 0.141, 0.1631, 0.4796, 0.1622, 0.355, 0.135, 0.3508, 0.1397, 0.4628, 0.7756, 0.8921, 0.9145, 0.8482, 0.9089, 0.8225, 0.7774, 0.8544, 0.6896, 0.8179, 0.7756, 0.8921, 0.7774, 0.8544, 0.6934, 0.7934, 0.1578, 0.2076, 0.152, 0.0771, 0.1292, 0.09163, 0.1309, 0.2134, 0.1622, 0.355, 0.161, 0.2809, 0.1318, 0.2818, 0.135, 0.3508, 0.4509, 0.7574, 0.4347, 0.564, 0.3584, 0.6212, 0.3799, 0.7503, 0.4509, 0.7574, 0.5059, 0.7404, 0.5551, 0.5933, 0.4347, 0.564, 0.5566, 0.2783, 0.5511, 0.3943, 0.5511, 0.3943, 0.5566, 0.2783, 0.842, 0.6968, 0.9089, 0.8225, 0.9089, 0.8225, 0.842, 0.6968, 0.3951, 0.1032, 0.519, 0.1347, 0.5221, 0.005582, 0.4099, 0.001145, 0.4002, 0.4132, 0.5114, 0.4126, 0.5155, 0.282, 0.3903, 0.3093, 0.519, 0.1347, 0.5221, 0.005582, 0.5221, 0.005582, 0.519, 0.1347, 0.9179, 0.8572, 0.9329, 0.9281, 0.9329, 0.9281, 0.9179, 0.8572, 0.4099, 0.001145, 0.3951, 0.1032, 0.3951, 0.1032, 0.4099, 0.001145, 0.5884, 0.4852, 0.5627, 0.5523, 0.5627, 0.5523, 0.5884, 0.4852, 0.5155, 0.282, 0.3903, 0.3093, 0.3903, 0.3093, 0.5155, 0.282, 0.5114, 0.4126, 0.5155, 0.282, 0.5155, 0.282, 0.5114, 0.4126, 0.363, 0.1024, 0.3951, 0.1032, 0.4099, 0.001145, 0.3809, 0.0, 0.3712, 0.4133, 0.4002, 0.4132, 0.3903, 0.3093, 0.3581, 0.309, 0.7134, 0.1592, 0.7373, 0.05692, 0.7373, 0.05692, 0.7134, 0.1592, 0.5923, 0.4669, 0.5884, 0.4852, 0.5884, 0.4852, 0.5923, 0.4669, 0.3951, 0.1032, 0.4099, 0.001145, 0.4099, 0.001145, 0.3951, 0.1032, 0.363, 0.1024, 0.3951, 0.1032, 0.3951, 0.1032, 0.363, 0.1024, 0.3903, 0.3093, 0.3581, 0.309, 0.3581, 0.309, 0.3903, 0.3093, 0.9329, 0.9281, 0.9368, 0.9464, 0.9368, 0.9464, 0.9329, 0.9281, 0.6772, 0.2601, 0.5566, 0.2783, 0.5511, 0.3943, 0.6718, 0.3209, 0.6795, 0.1679, 0.6787, 0.07553, 0.5592, 0.0205, 0.5598, 0.141, 0.573, 0.7804, 0.5923, 0.8223, 0.5923, 0.8223, 0.573, 0.7804, 0.5592, 0.0205, 0.5598, 0.141, 0.5598, 0.141, 0.5592, 0.0205, 0.5059, 0.7404, 0.573, 0.7804, 0.573, 0.7804, 0.5059, 0.7404, 0.9368, 0.591, 0.9177, 0.6325, 0.9177, 0.6325, 0.9368, 0.591, 0.9177, 0.6325, 0.842, 0.6968, 0.842, 0.6968, 0.9177, 0.6325, 0.5602, 0.2087, 0.5566, 0.2783, 0.5566, 0.2783, 0.5602, 0.2087, 0.9368, 0.591, 0.9177, 0.6325, 0.0, 0.0, 0.573, 0.7804, 0.5566, 0.2783, 0.573, 0.7804, 0.0, 0.0, 0.5602, 0.2087, 0.5602, 0.2087, 0.0, 0.0, 0.6795, 0.1679, 0.5598, 0.141, 0.6667, 0.4583, 0.7552, 0.4948, 0.7517, 0.625, 0.6319, 0.625, 0.7552, 0.4948, 0.875, 0.5, 0.875, 0.625, 0.7517, 0.625, 0.7517, 0.625, 0.875, 0.625, 0.875, 0.75, 0.7552, 0.7552, 0.6319, 0.625, 0.7517, 0.625, 0.7552, 0.7552, 0.6667, 0.7917, 0.3333, 0.7917, 0.5, 0.7569, 0.5, 0.8767, 0.3698, 0.8802, 0.5, 0.7569, 0.6667, 0.7917, 0.6302, 0.8802, 0.5, 0.8767, 0.5, 0.8767, 0.6302, 0.8802, 0.625, 1.0, 0.5, 1.0, 0.3698, 0.8802, 0.5, 0.8767, 0.5, 1.0, 0.375, 1.0, 0.375, 0.0, 0.5, 0.0, 0.5, 0.125, 0.375, 0.125, 0.5, 0.0, 0.625, 0.0, 0.625, 0.125, 0.5, 0.125, 0.5, 0.125, 0.625, 0.125, 0.625, 0.25, 0.5, 0.25, 0.375, 0.125, 0.5, 0.125, 0.5, 0.25, 0.375, 0.25, 0.125, 0.5, 0.2448, 0.4948, 0.2483, 0.625, 0.125, 0.625, 0.2448, 0.4948, 0.3333, 0.4583, 0.3681, 0.625, 0.2483, 0.625, 0.2483, 0.625, 0.3681, 0.625, 0.3333, 0.7917, 0.2448, 0.7552, 0.125, 0.625, 0.2483, 0.625, 0.2448, 0.7552, 0.125, 0.75, 0.3333, 0.4583, 0.5, 0.4931, 0.5, 0.625, 0.3681, 0.625, 0.5, 0.4931, 0.6667, 0.4583, 0.6319, 0.625, 0.5, 0.625, 0.5, 0.625, 0.6319, 0.625, 0.6667, 0.7917, 0.5, 0.7569, 0.3681, 0.625, 0.5, 0.625, 0.5, 0.7569, 0.3333, 0.7917, 0.375, 0.25, 0.5, 0.25, 0.5, 0.3733, 0.3698, 0.3698, 0.5, 0.25, 0.625, 0.25, 0.6302, 0.3698, 0.5, 0.3733, 0.5, 0.3733, 0.6302, 0.3698, 0.6667, 0.4583, 0.5, 0.4931, 0.3698, 0.3698, 0.5, 0.3733, 0.5, 0.4931, 0.3333, 0.4583, 0.0, 0.0, 0.0, 0.0, 0.0, 0.0, 0.0, 0.0, 0.0, 0.0, 0.0, 0.0, 0.0, 0.0, 0.0, 0.0, 0.0, 0.0, 0.0, 0.0, 0.0, 0.0, 0.0, 0.0, 0.0, 0.0, 0.0, 0.0, 0.0, 0.0, 0.0, 0.0, 0.0, 0.0, 0.0, 0.0, 0.0, 0.0, 0.0, 0.0, 0.0, 0.0, 0.0, 0.0, 0.0, 0.0, 0.0, 0.0, 0.0, 0.0, 0.0, 0.0, 0.0, 0.0, 0.0, 0.0, 0.0, 0.0, 0.0, 0.0, 0.0, 0.0, 0.0, 0.0, 0.0, 0.0, 0.0, 0.0, 0.0, 0.0, 0.0, 0.0, 0.0, 0.0, 0.0, 0.0, 0.0, 0.0, 0.0, 0.0, 0.0, 0.0, 0.0, 0.0, 0.0, 0.0, 0.0, 0.0, 0.0, 0.0, 0.0, 0.0, 0.0, 0.0, 0.0, 0.0, 0.0, 0.0, 0.0, 0.0, 0.0, 0.0, 0.0, 0.0, 0.0, 0.0, 0.0, 0.0, 0.0, 0.0, 0.0, 0.0, 0.0, 0.0, 0.0, 0.0, 0.0, 0.0, 0.0, 0.0, 0.0, 0.0, 0.0, 0.0, 0.0, 0.0, 0.0, 0.0, 0.0, 0.0, 0.0, 0.0, 0.0, 0.0, 0.0, 0.0, 0.0, 0.0, 0.0, 0.0, 0.0, 0.0, 0.0, 0.0, 0.0, 0.0, 0.0, 0.0, 0.0, 0.0, 0.0, 0.0, 0.0, 0.0, 0.0, 0.0, 0.0, 0.0, 0.0, 0.0, 0.0, 0.0, 0.0, 0.0, 0.0, 0.0, 0.0, 0.0, 0.0, 0.0, 0.0, 0.0, 0.0, 0.0, 0.0, 0.0, 0.0, 0.0, 0.0, 0.0, 0.0, 0.0, 0.0, 0.0, 0.0, 0.0, 0.0, 0.0, 0.0, 0.0, 0.0, 0.0, 0.0, 0.0, 0.0, 0.0, 0.0, 0.0, 0.0, 0.0, 0.0, 0.0, 0.0, 0.0, 0.0, 0.0, 0.0, 0.0, 0.0, 0.0, 0.0, 0.0, 0.0, 0.0, 0.0, 0.0, 0.0, 0.0, 0.0, 0.0, 0.0, 0.0, 0.0, 0.0, 0.0, 0.0, 0.0, 0.0, 0.0, 0.0, 0.0, 0.0, 0.0, 0.0, 0.0, 0.0, 0.0, 0.0, 0.0, 0.0, 0.0, 0.0, 0.0, 0.0, 0.0, 0.0, 0.0, 0.0, 0.0, 0.0, 0.0, 0.0, 0.0, 0.0, 0.0, 0.0, 0.0, 0.0, 0.0, 0.0, 0.0, 0.0, 0.0, 0.0, 0.0, 0.0, 0.0, 0.0, 0.0, 0.0, 0.0, 0.0, 0.0, 0.0, 0.0, 0.0, 0.0, 0.0, 0.0, 0.0, 0.0, 0.0, 0.0, 0.0, 0.0, 0.0, 0.0, 0.0, 0.0, 0.0, 0.0, 0.0, 0.0, 0.0, 0.0, 0.0, 0.0, 0.0, 0.0, 0.0, 0.0, 0.0, 0.0, 0.0, 0.0, 0.0, 0.0, 0.0, 0.0, 0.0, 0.0, 0.0, 0.0, 0.0, 0.0, 0.0, 0.0, 0.0, 0.0, 0.0, 0.0, 0.0, 0.0, 0.0, 0.0, 0.0, 0.0, 0.0, 0.0, 0.0, 0.0, 0.0, 0.0, 0.0, 0.0, 0.0, 0.0, 0.0, 0.0, 0.0, 0.0, 0.0, 0.0, 0.0, 0.0, 0.0, 0.0, 0.0, 0.0, 0.0, 0.0, 0.0, 0.0, 0.0, 0.0, 0.0, 0.0, 0.0, 0.0, 0.0, 0.0, 0.0, 0.0, 0.0, 0.0, 0.0, 0.0, 0.0, 0.0, 0.0, 0.0, 0.0, 0.0, 0.0, 0.0, 0.0, 0.0, 0.0, 0.0, 0.0, 0.0, 0.0, 0.0, 0.0, 0.0, 0.0, 0.0, 0.0, 0.0, 0.0, 0.0, 0.0, 0.0, 0.0, 0.0, 0.0, 0.0, 0.0, 0.0, 0.0, 0.0, 0.0, 0.0, 0.0, 0.0, 0.0, 0.0, 0.0, 0.0, 0.0, 0.0, 0.0, 0.0, 0.0, 0.0, 0.0, 0.0, 0.0, 0.0, 0.0, 0.0, 0.0, 0.0, 0.0, 0.0, 0.0, 0.0, 0.0, 0.0, 0.0, 0.0, 0.0, 0.0, 0.0, 0.0, 0.0, 0.0, 0.0, 0.0, 0.0, 0.0, 0.0, 0.0, 0.0, 0.0, 0.0, 0.0, 0.0, 0.0, 0.0, 0.0, 0.0, 0.0, 0.0, 0.0, 0.0, 0.0, 0.0, 0.0, 0.0, 0.0, 0.0, 0.0, 0.0, 0.0, 0.0, 0.0, 0.0, 0.0, 0.0, 0.0, 0.0, 0.0, 0.0, 0.0, 0.0, 0.0, 0.0, 0.0, 0.0, 0.0, 0.0, 0.0, 0.0, 0.0, 0.0, 0.0, 0.0, 0.0, 0.0, 0.0, 0.0, 0.0, 0.0, 0.0, 0.0, 0.0, 0.0, 0.0, 0.0, 0.0, 0.0, 0.0, 0.0, 0.0, 0.0, 0.0, 0.0, 0.0, 0.0, 0.0, 0.0, 0.0, 0.0, 0.0, 0.0, 0.0, 0.0, 0.0, 0.0])
me_cube_002.materials.append(mat_material)
me_cube_002.materials.append(mat_helmet_001)
me_cube_002.materials.append(mat_witch_haed)
me_cube_002.materials.append(mat_material_001)
me_cube_002.materials.append(mat_material_002)
me_cube_002.materials.append(mat_witch_dress)
me_cube_002.use_remesh_preserve_volume = False
me_cube_002.use_remesh_preserve_attributes = False
me_cube_002.use_mirror_vertex_groups = False
me_cube_002.update()

# ---- objects
ob_head_001 = bpy.data.objects.new('head.001', me_cube_002)

# ---- transforms, parenting, visibility, modifiers, constraints
ob_head_001.location = (0.0, 0.0, 0.0)
ob_head_001.lock_rotations_4d = False
ob_head_001.empty_display_type = 'ARROWS'
ob_head_001.lineart.crease_threshold = 0.0

# ---- collection membership
col_collection.objects.link(ob_head_001)

# ---- scene / render settings (as saved in the file)
scene.frame_start = 1; scene.frame_end = 250; scene.frame_set(1)
scene.render.engine = 'BLENDER_EEVEE_NEXT'
scene.cycles.use_denoising = False
scene.cycles.samples = 128
scene.cycles.sampling_pattern = 'TABULATED_SOBOL'
scene.cycles.use_adaptive_sampling = False
scene.cycles.use_light_tree = False
scene.view_settings.view_transform = 'Filmic'
bpy.context.view_layer.update()

# ---- added for rendering (the .blend has no active camera and no usable light): camera, sun
cam_auto = bpy.data.cameras.new('AutoCamera')
cam_auto.lens = 50.0
cam_auto.sensor_width = 36.0
cam_auto.clip_end = 1000.0
ob_auto_camera = bpy.data.objects.new('AutoCamera', cam_auto)
scene.collection.objects.link(ob_auto_camera)
ob_auto_camera.location = (4.31197, -5.42524, 5.60023)
ob_auto_camera.rotation_euler = (1.09748, -7.21219e-08, 0.694738)
scene.camera = ob_auto_camera
light_auto_sun = bpy.data.lights.new('AutoSun', 'SUN')
light_auto_sun.energy = 3.0
light_auto_sun.angle = 0.0523599
ob_auto_sun = bpy.data.objects.new('AutoSun', light_auto_sun)
scene.collection.objects.link(ob_auto_sun)
ob_auto_sun.rotation_euler = (0.872665, 0.174533, 0.523599)
bpy.context.view_layer.update()
